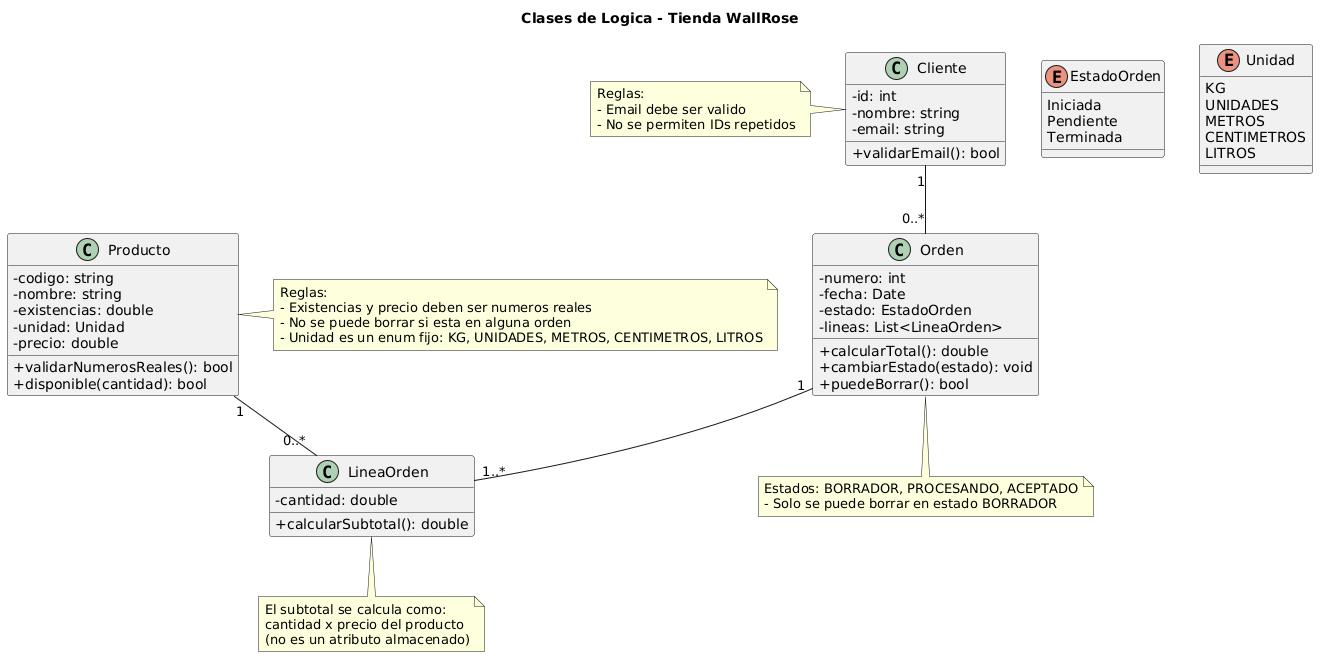

The diagram above was rendered by PlantUML. Its source (embedded in the PNG):
@startuml
skinparam classAttributeIconSize 0
title Clases de Logica - Tienda WallRose

enum EstadoOrden {
    Iniciada
    Pendiente
    Terminada
}

enum Unidad {
    KG
    UNIDADES
    METROS
    CENTIMETROS
    LITROS
}

class Cliente {
    - id: int
    - nombre: string
    - email: string
    + validarEmail(): bool
}

class Producto {
    - codigo: string
    - nombre: string
    - existencias: double
    - unidad: Unidad
    - precio: double
    + validarNumerosReales(): bool
    + disponible(cantidad): bool
}

class Orden {
    - numero: int
    - fecha: Date
    - estado: EstadoOrden
    - lineas: List<LineaOrden>
    + calcularTotal(): double
    + cambiarEstado(estado): void
    + puedeBorrar(): bool
}

class LineaOrden {
    - cantidad: double
    + calcularSubtotal(): double
}

' ========== RELACIONES ==========
Cliente "1" -- "0..*" Orden
Orden "1" -- "1..*" LineaOrden
Producto "1" -- "0..*" LineaOrden

' ========== NOTAS ==========
note bottom of Orden
  Estados: BORRADOR, PROCESANDO, ACEPTADO
  - Solo se puede borrar en estado BORRADOR
end note

note right of Producto
  Reglas:
  - Existencias y precio deben ser numeros reales
  - No se puede borrar si esta en alguna orden
  - Unidad es un enum fijo: KG, UNIDADES, METROS, CENTIMETROS, LITROS
end note

note left of Cliente
  Reglas:
  - Email debe ser valido
  - No se permiten IDs repetidos
end note

note bottom of LineaOrden
  El subtotal se calcula como:
  cantidad x precio del producto
  (no es un atributo almacenado)
end note
@enduml